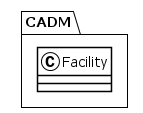

The diagram above was rendered by PlantUML. Its source (embedded in the PNG):
@startuml
!theme plain
package CADM {
class Facility {
}
}
@enduml